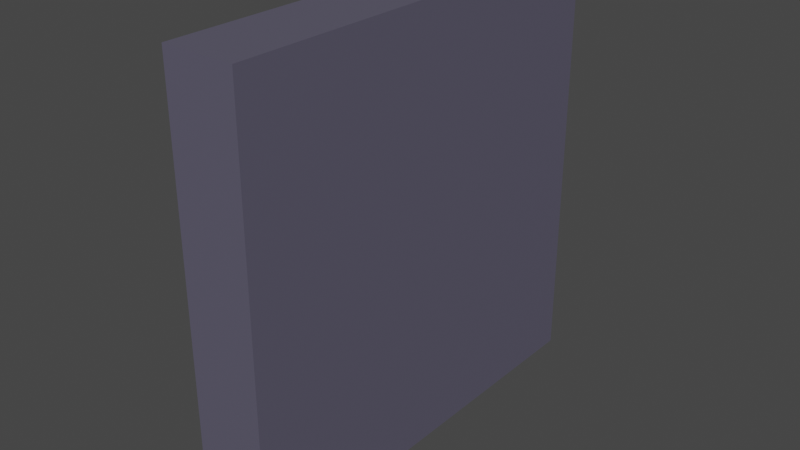 # Source: wall.blend  (saved by Blender 2.83.19; exported with 4.5.12 LTS)
import bpy
from mathutils import Matrix  # noqa: F401  (used for matrix-valued properties, if any)

bpy.ops.wm.read_factory_settings(use_empty=True)
scene = bpy.context.scene
scene.name = 'Scene'

# ---- collections
col_collection = bpy.data.collections.new('Collection'); scene.collection.children.link(col_collection)

# ---- materials (node trees are filled in below, after node groups)
mat_material = bpy.data.materials.new('Material')
mat_material.alpha_threshold = 0.0
mat_material.use_transparent_shadow = False
mat_material.line_color = (0.0, 0.0, 0.0, 1.0)

# ---- material node trees
mat_material.use_nodes = True; mat_material.node_tree.nodes.clear()
_N = mat_material.node_tree.nodes; _L = mat_material.node_tree.links
n0 = _N.new('ShaderNodeOutputMaterial'); n0.name = 'Material Output'; n0.location = (300, 300)
n1 = _N.new('ShaderNodeBsdfPrincipled'); n1.name = 'Principled BSDF'; n1.location = (10, 300)
n1.distribution = 'GGX'
n1.subsurface_method = 'BURLEY'
n1.inputs[0].default_value = (0.2024, 0.1896, 0.2738, 1.0)
n1.inputs[1].default_value = 0.5167
n1.inputs[2].default_value = 0.4
n1.inputs[3].default_value = 1.45
n1.inputs[27].default_value = (0.0, 0.0, 0.0, 1.0)
n1.inputs[28].default_value = 1.0
_L.new(n1.outputs[0], n0.inputs[0])
n0.is_active_output = True

# ---- world
world_world = bpy.data.worlds.new('World'); scene.world = world_world
world_world.use_nodes = True; world_world.node_tree.nodes.clear()
_N = world_world.node_tree.nodes; _L = world_world.node_tree.links
n0 = _N.new('ShaderNodeOutputWorld'); n0.name = 'World Output'; n0.location = (300, 300)
n1 = _N.new('ShaderNodeBackground'); n1.name = 'Background'; n1.location = (10, 300)
n1.inputs[0].default_value = (0.05088, 0.05088, 0.05088, 1.0)
_L.new(n1.outputs[0], n0.inputs[0])
n0.is_active_output = True
world_world.color = (0.05088, 0.05088, 0.05088)
world_world.use_sun_shadow = False
world_world.sun_shadow_jitter_overblur = 0.0

# ---- meshes
me_mesh = bpy.data.meshes.new('Mesh')
me_mesh.from_pydata([(-2.0, 3.0, 6.0), (-2.0, 3.0, 0.0), (-2.0, -3.0, 6.0), (-2.0, -3.0, 0.0), (-3.0, 3.0, 6.0), (-3.0, 3.0, 0.0), (-3.0, -3.0, 6.0), (-3.0, -3.0, 0.0)], [], [(0, 4, 6, 2), (3, 2, 6, 7), (7, 6, 4, 5), (5, 1, 3, 7), (1, 0, 2, 3), (5, 4, 0, 1)])
_uv = me_mesh.uv_layers.new(name='UVMap')
_uv.uv.foreach_set('vector', [0.625, 0.5, 0.875, 0.5, 0.875, 0.75, 0.625, 0.75, 0.375, 0.75, 0.625, 0.75, 0.625, 1.0, 0.375, 1.0, 0.375, 0.0, 0.625, 0.0, 0.625, 0.25, 0.375, 0.25, 0.125, 0.5, 0.375, 0.5, 0.375, 0.75, 0.125, 0.75, 0.375, 0.5, 0.625, 0.5, 0.625, 0.75, 0.375, 0.75, 0.375, 0.25, 0.625, 0.25, 0.625, 0.5, 0.375, 0.5])
me_mesh.materials.append(mat_material)
me_mesh.use_remesh_preserve_volume = False
me_mesh.use_remesh_preserve_attributes = False
me_mesh.use_mirror_vertex_groups = False
me_mesh.update()

# ---- objects
ob_mesh = bpy.data.objects.new('Mesh', me_mesh)

# ---- transforms, parenting, visibility, modifiers, constraints
ob_mesh.location = (3.0, 0.0, 0.0)
ob_mesh.lock_rotations_4d = False
ob_mesh.empty_display_type = 'ARROWS'
ob_mesh.lineart.crease_threshold = 0.0

# ---- collection membership
col_collection.objects.link(ob_mesh)

# ---- scene / render settings (as saved in the file)
scene.frame_start = 1; scene.frame_end = 250; scene.frame_set(1)
scene.render.engine = 'BLENDER_EEVEE_NEXT'
scene.cycles.use_denoising = False
scene.cycles.samples = 128
scene.cycles.sampling_pattern = 'TABULATED_SOBOL'
scene.cycles.use_adaptive_sampling = False
scene.cycles.use_light_tree = False
scene.view_settings.view_transform = 'Filmic'
bpy.context.view_layer.update()

# ---- added for rendering (the .blend has no active camera and no usable light): camera, sun
cam_auto = bpy.data.cameras.new('AutoCamera')
cam_auto.lens = 50.0
cam_auto.sensor_width = 36.0
cam_auto.clip_end = 1000.0
ob_auto_camera = bpy.data.objects.new('AutoCamera', cam_auto)
scene.collection.objects.link(ob_auto_camera)
ob_auto_camera.location = (8.40512, -9.48615, 9.3241)
ob_auto_camera.rotation_euler = (1.09748, -7.21219e-08, 0.694738)
scene.camera = ob_auto_camera
light_auto_sun = bpy.data.lights.new('AutoSun', 'SUN')
light_auto_sun.energy = 3.0
light_auto_sun.angle = 0.0523599
ob_auto_sun = bpy.data.objects.new('AutoSun', light_auto_sun)
scene.collection.objects.link(ob_auto_sun)
ob_auto_sun.rotation_euler = (0.872665, 0.174533, 0.523599)
bpy.context.view_layer.update()
